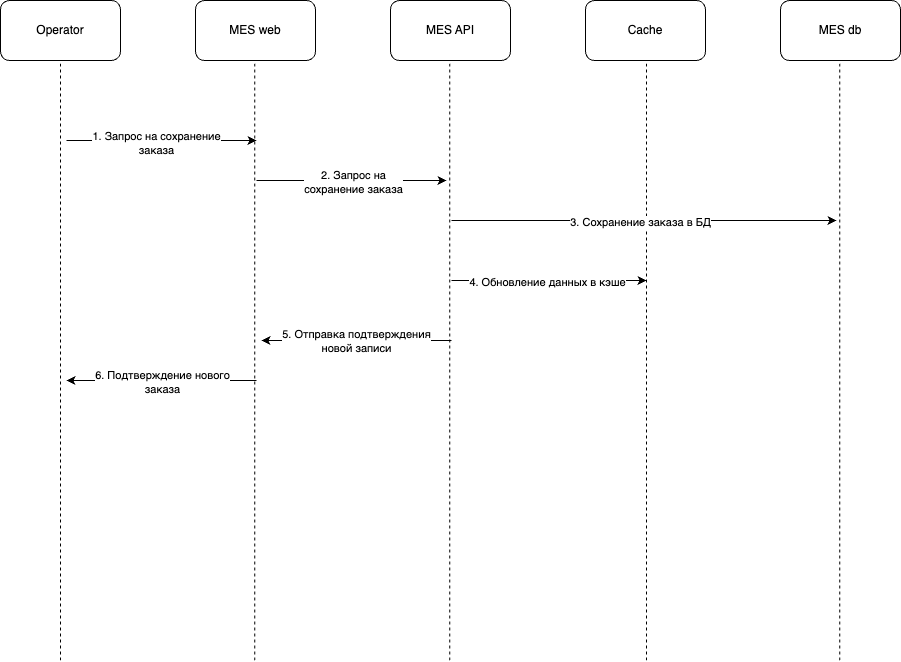

The diagram above was exported from draw.io. Its source (the exported page's mxGraphModel, read from the mxfile embedded in the PNG):
<mxGraphModel dx="1194" dy="789" grid="1" gridSize="10" guides="1" tooltips="1" connect="1" arrows="1" fold="1" page="1" pageScale="1" pageWidth="1169" pageHeight="827" background="#FFFFFF" math="0" shadow="0">
  <root>
    <mxCell id="0" />
    <mxCell id="1" parent="0" />
    <mxCell id="58pBzEzckGqwcYl-FOpn-1" value="Operator" style="rounded=1;whiteSpace=wrap;html=1;" vertex="1" parent="1">
      <mxGeometry x="134" y="60" width="120" height="60" as="geometry" />
    </mxCell>
    <mxCell id="58pBzEzckGqwcYl-FOpn-2" value="MES web" style="rounded=1;whiteSpace=wrap;html=1;" vertex="1" parent="1">
      <mxGeometry x="329" y="60" width="120" height="60" as="geometry" />
    </mxCell>
    <mxCell id="58pBzEzckGqwcYl-FOpn-3" value="MES API" style="rounded=1;whiteSpace=wrap;html=1;" vertex="1" parent="1">
      <mxGeometry x="524" y="60" width="120" height="60" as="geometry" />
    </mxCell>
    <mxCell id="58pBzEzckGqwcYl-FOpn-4" value="Cache" style="rounded=1;whiteSpace=wrap;html=1;" vertex="1" parent="1">
      <mxGeometry x="719" y="60" width="120" height="60" as="geometry" />
    </mxCell>
    <mxCell id="58pBzEzckGqwcYl-FOpn-5" value="MES db" style="rounded=1;whiteSpace=wrap;html=1;" vertex="1" parent="1">
      <mxGeometry x="914" y="60" width="120" height="60" as="geometry" />
    </mxCell>
    <mxCell id="58pBzEzckGqwcYl-FOpn-6" value="" style="endArrow=none;dashed=1;html=1;rounded=0;entryX=0.5;entryY=1;entryDx=0;entryDy=0;" edge="1" parent="1" target="58pBzEzckGqwcYl-FOpn-1">
      <mxGeometry width="50" height="50" relative="1" as="geometry">
        <mxPoint x="194" y="720" as="sourcePoint" />
        <mxPoint x="590" y="560" as="targetPoint" />
      </mxGeometry>
    </mxCell>
    <mxCell id="58pBzEzckGqwcYl-FOpn-7" value="" style="endArrow=none;dashed=1;html=1;rounded=0;entryX=0.5;entryY=1;entryDx=0;entryDy=0;" edge="1" parent="1">
      <mxGeometry width="50" height="50" relative="1" as="geometry">
        <mxPoint x="388.23" y="720" as="sourcePoint" />
        <mxPoint x="388.23" y="120" as="targetPoint" />
      </mxGeometry>
    </mxCell>
    <mxCell id="58pBzEzckGqwcYl-FOpn-8" value="" style="endArrow=none;dashed=1;html=1;rounded=0;entryX=0.5;entryY=1;entryDx=0;entryDy=0;" edge="1" parent="1">
      <mxGeometry width="50" height="50" relative="1" as="geometry">
        <mxPoint x="583.23" y="720" as="sourcePoint" />
        <mxPoint x="583.23" y="120" as="targetPoint" />
      </mxGeometry>
    </mxCell>
    <mxCell id="58pBzEzckGqwcYl-FOpn-9" value="" style="endArrow=none;dashed=1;html=1;rounded=0;entryX=0.5;entryY=1;entryDx=0;entryDy=0;" edge="1" parent="1">
      <mxGeometry width="50" height="50" relative="1" as="geometry">
        <mxPoint x="780" y="720" as="sourcePoint" />
        <mxPoint x="780" y="120" as="targetPoint" />
      </mxGeometry>
    </mxCell>
    <mxCell id="58pBzEzckGqwcYl-FOpn-10" value="" style="endArrow=none;dashed=1;html=1;rounded=0;entryX=0.5;entryY=1;entryDx=0;entryDy=0;" edge="1" parent="1">
      <mxGeometry width="50" height="50" relative="1" as="geometry">
        <mxPoint x="973.23" y="720" as="sourcePoint" />
        <mxPoint x="973.23" y="120" as="targetPoint" />
      </mxGeometry>
    </mxCell>
    <mxCell id="58pBzEzckGqwcYl-FOpn-11" value="" style="endArrow=classic;html=1;rounded=0;" edge="1" parent="1">
      <mxGeometry width="50" height="50" relative="1" as="geometry">
        <mxPoint x="200" y="200" as="sourcePoint" />
        <mxPoint x="390" y="200" as="targetPoint" />
      </mxGeometry>
    </mxCell>
    <mxCell id="58pBzEzckGqwcYl-FOpn-12" value="1. Запрос на сохранение&lt;div&gt;заказа&lt;/div&gt;" style="edgeLabel;html=1;align=center;verticalAlign=middle;resizable=0;points=[];" vertex="1" connectable="0" parent="58pBzEzckGqwcYl-FOpn-11">
      <mxGeometry x="-0.0696" y="-2" relative="1" as="geometry">
        <mxPoint x="1" as="offset" />
      </mxGeometry>
    </mxCell>
    <mxCell id="58pBzEzckGqwcYl-FOpn-13" value="" style="endArrow=classic;html=1;rounded=0;" edge="1" parent="1">
      <mxGeometry width="50" height="50" relative="1" as="geometry">
        <mxPoint x="390" y="240" as="sourcePoint" />
        <mxPoint x="580" y="240" as="targetPoint" />
      </mxGeometry>
    </mxCell>
    <mxCell id="58pBzEzckGqwcYl-FOpn-14" value="2. Запрос на&lt;div&gt;сохранение заказа&lt;/div&gt;" style="edgeLabel;html=1;align=center;verticalAlign=middle;resizable=0;points=[];" vertex="1" connectable="0" parent="58pBzEzckGqwcYl-FOpn-13">
      <mxGeometry x="0.0089" y="-1" relative="1" as="geometry">
        <mxPoint as="offset" />
      </mxGeometry>
    </mxCell>
    <mxCell id="58pBzEzckGqwcYl-FOpn-15" value="" style="endArrow=classic;html=1;rounded=0;" edge="1" parent="1">
      <mxGeometry width="50" height="50" relative="1" as="geometry">
        <mxPoint x="585" y="280" as="sourcePoint" />
        <mxPoint x="970" y="280" as="targetPoint" />
      </mxGeometry>
    </mxCell>
    <mxCell id="58pBzEzckGqwcYl-FOpn-16" value="3. Сохранение заказа в БД" style="edgeLabel;html=1;align=center;verticalAlign=middle;resizable=0;points=[];" vertex="1" connectable="0" parent="58pBzEzckGqwcYl-FOpn-15">
      <mxGeometry x="-0.0209" y="-1" relative="1" as="geometry">
        <mxPoint as="offset" />
      </mxGeometry>
    </mxCell>
    <mxCell id="58pBzEzckGqwcYl-FOpn-17" value="" style="endArrow=classic;html=1;rounded=0;" edge="1" parent="1">
      <mxGeometry width="50" height="50" relative="1" as="geometry">
        <mxPoint x="585" y="400" as="sourcePoint" />
        <mxPoint x="395" y="400" as="targetPoint" />
      </mxGeometry>
    </mxCell>
    <mxCell id="58pBzEzckGqwcYl-FOpn-18" value="5. Отправка подтверждения&lt;div&gt;новой записи&lt;/div&gt;" style="edgeLabel;html=1;align=center;verticalAlign=middle;resizable=0;points=[];" vertex="1" connectable="0" parent="58pBzEzckGqwcYl-FOpn-17">
      <mxGeometry x="0.0073" relative="1" as="geometry">
        <mxPoint as="offset" />
      </mxGeometry>
    </mxCell>
    <mxCell id="58pBzEzckGqwcYl-FOpn-19" value="" style="endArrow=classic;html=1;rounded=0;" edge="1" parent="1">
      <mxGeometry width="50" height="50" relative="1" as="geometry">
        <mxPoint x="390" y="440" as="sourcePoint" />
        <mxPoint x="200" y="440" as="targetPoint" />
      </mxGeometry>
    </mxCell>
    <mxCell id="58pBzEzckGqwcYl-FOpn-20" value="6. Подтверждение нового&lt;div&gt;заказа&lt;/div&gt;" style="edgeLabel;html=1;align=center;verticalAlign=middle;resizable=0;points=[];" vertex="1" connectable="0" parent="58pBzEzckGqwcYl-FOpn-19">
      <mxGeometry x="-0.0046" y="1" relative="1" as="geometry">
        <mxPoint as="offset" />
      </mxGeometry>
    </mxCell>
    <mxCell id="58pBzEzckGqwcYl-FOpn-21" value="" style="endArrow=classic;html=1;rounded=0;" edge="1" parent="1">
      <mxGeometry width="50" height="50" relative="1" as="geometry">
        <mxPoint x="585" y="340" as="sourcePoint" />
        <mxPoint x="780" y="340" as="targetPoint" />
      </mxGeometry>
    </mxCell>
    <mxCell id="58pBzEzckGqwcYl-FOpn-22" value="4. Обновление данных в кэше" style="edgeLabel;html=1;align=center;verticalAlign=middle;resizable=0;points=[];" vertex="1" connectable="0" parent="58pBzEzckGqwcYl-FOpn-21">
      <mxGeometry x="-0.0209" y="-1" relative="1" as="geometry">
        <mxPoint as="offset" />
      </mxGeometry>
    </mxCell>
  </root>
</mxGraphModel>